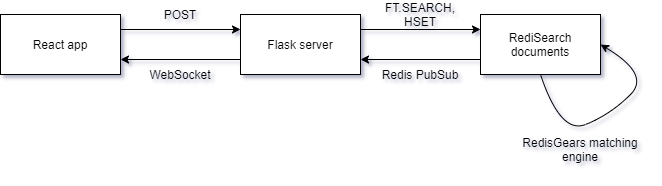

The diagram above was exported from draw.io. Its source (the exported page's mxGraphModel, read from the mxfile embedded in the PNG):
<mxGraphModel dx="1422" dy="762" grid="0" gridSize="10" guides="1" tooltips="1" connect="1" arrows="1" fold="1" page="0" pageScale="1" pageWidth="850" pageHeight="1100" background="#FFFFFF" math="0" shadow="1">
  <root>
    <mxCell id="0" />
    <mxCell id="1" parent="0" />
    <mxCell id="kHv6XZ8QJf7KxEi0P-cJ-27" style="edgeStyle=orthogonalEdgeStyle;rounded=0;orthogonalLoop=1;jettySize=auto;html=1;exitX=1;exitY=0.25;exitDx=0;exitDy=0;entryX=0;entryY=0.25;entryDx=0;entryDy=0;" edge="1" parent="1" source="kHv6XZ8QJf7KxEi0P-cJ-1" target="kHv6XZ8QJf7KxEi0P-cJ-20">
      <mxGeometry relative="1" as="geometry" />
    </mxCell>
    <mxCell id="kHv6XZ8QJf7KxEi0P-cJ-1" value="React app" style="rounded=0;whiteSpace=wrap;html=1;" vertex="1" parent="1">
      <mxGeometry x="50" y="330" width="120" height="60" as="geometry" />
    </mxCell>
    <mxCell id="kHv6XZ8QJf7KxEi0P-cJ-23" style="edgeStyle=orthogonalEdgeStyle;rounded=0;orthogonalLoop=1;jettySize=auto;html=1;exitX=0;exitY=0.75;exitDx=0;exitDy=0;entryX=1;entryY=0.75;entryDx=0;entryDy=0;" edge="1" parent="1" source="kHv6XZ8QJf7KxEi0P-cJ-15" target="kHv6XZ8QJf7KxEi0P-cJ-20">
      <mxGeometry relative="1" as="geometry" />
    </mxCell>
    <mxCell id="kHv6XZ8QJf7KxEi0P-cJ-15" value="RediSearch documents" style="rounded=0;whiteSpace=wrap;html=1;" vertex="1" parent="1">
      <mxGeometry x="530" y="330" width="120" height="60" as="geometry" />
    </mxCell>
    <mxCell id="kHv6XZ8QJf7KxEi0P-cJ-17" value="" style="curved=1;endArrow=classic;html=1;exitX=0.5;exitY=1;exitDx=0;exitDy=0;entryX=1;entryY=0.5;entryDx=0;entryDy=0;" edge="1" parent="1" source="kHv6XZ8QJf7KxEi0P-cJ-15" target="kHv6XZ8QJf7KxEi0P-cJ-15">
      <mxGeometry width="50" height="50" relative="1" as="geometry">
        <mxPoint x="680" y="510" as="sourcePoint" />
        <mxPoint x="730" y="460" as="targetPoint" />
        <Array as="points">
          <mxPoint x="610" y="450" />
          <mxPoint x="660" y="430" />
          <mxPoint x="700" y="390" />
        </Array>
      </mxGeometry>
    </mxCell>
    <mxCell id="kHv6XZ8QJf7KxEi0P-cJ-18" value="RedisGears matching engine" style="text;html=1;strokeColor=none;fillColor=none;align=center;verticalAlign=middle;whiteSpace=wrap;rounded=0;rotation=0;" vertex="1" parent="1">
      <mxGeometry x="560" y="440" width="140" height="50" as="geometry" />
    </mxCell>
    <mxCell id="kHv6XZ8QJf7KxEi0P-cJ-25" style="edgeStyle=orthogonalEdgeStyle;rounded=0;orthogonalLoop=1;jettySize=auto;html=1;exitX=1;exitY=0.25;exitDx=0;exitDy=0;entryX=0;entryY=0.25;entryDx=0;entryDy=0;" edge="1" parent="1" source="kHv6XZ8QJf7KxEi0P-cJ-20" target="kHv6XZ8QJf7KxEi0P-cJ-15">
      <mxGeometry relative="1" as="geometry" />
    </mxCell>
    <mxCell id="kHv6XZ8QJf7KxEi0P-cJ-29" style="edgeStyle=orthogonalEdgeStyle;rounded=0;orthogonalLoop=1;jettySize=auto;html=1;exitX=0;exitY=0.75;exitDx=0;exitDy=0;entryX=1;entryY=0.75;entryDx=0;entryDy=0;" edge="1" parent="1" source="kHv6XZ8QJf7KxEi0P-cJ-20" target="kHv6XZ8QJf7KxEi0P-cJ-1">
      <mxGeometry relative="1" as="geometry" />
    </mxCell>
    <mxCell id="kHv6XZ8QJf7KxEi0P-cJ-20" value="Flask server" style="rounded=0;whiteSpace=wrap;html=1;" vertex="1" parent="1">
      <mxGeometry x="290" y="330" width="120" height="60" as="geometry" />
    </mxCell>
    <mxCell id="kHv6XZ8QJf7KxEi0P-cJ-22" value="WebSocket" style="text;html=1;strokeColor=none;fillColor=none;align=center;verticalAlign=middle;whiteSpace=wrap;rounded=0;" vertex="1" parent="1">
      <mxGeometry x="195" y="380" width="70" height="20" as="geometry" />
    </mxCell>
    <mxCell id="kHv6XZ8QJf7KxEi0P-cJ-24" value="Redis PubSub" style="text;html=1;strokeColor=none;fillColor=none;align=center;verticalAlign=middle;whiteSpace=wrap;rounded=0;" vertex="1" parent="1">
      <mxGeometry x="430" y="380" width="80" height="20" as="geometry" />
    </mxCell>
    <mxCell id="kHv6XZ8QJf7KxEi0P-cJ-26" value="FT.SEARCH, HSET" style="text;html=1;strokeColor=none;fillColor=none;align=center;verticalAlign=middle;whiteSpace=wrap;rounded=0;" vertex="1" parent="1">
      <mxGeometry x="420" y="320" width="100" height="20" as="geometry" />
    </mxCell>
    <mxCell id="kHv6XZ8QJf7KxEi0P-cJ-28" value="POST" style="text;html=1;strokeColor=none;fillColor=none;align=center;verticalAlign=middle;whiteSpace=wrap;rounded=0;" vertex="1" parent="1">
      <mxGeometry x="210" y="320" width="40" height="20" as="geometry" />
    </mxCell>
  </root>
</mxGraphModel>